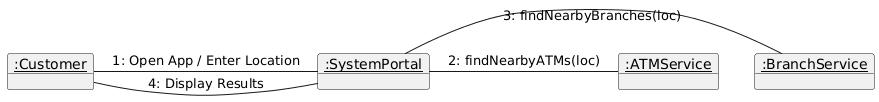

The diagram above was rendered by PlantUML. Its source (embedded in the PNG):
@startuml
skinparam componentStyle uml2

object "<u>:Customer</u>" as C
object "<u>:SystemPortal</u>" as P
object "<u>:ATMService</u>" as ATM
object "<u>:BranchService</u>" as B

C - P : 1: Open App / Enter Location
P - ATM : 2: findNearbyATMs(loc)
P - B : 3: findNearbyBranches(loc)
P - C : 4: Display Results
@enduml